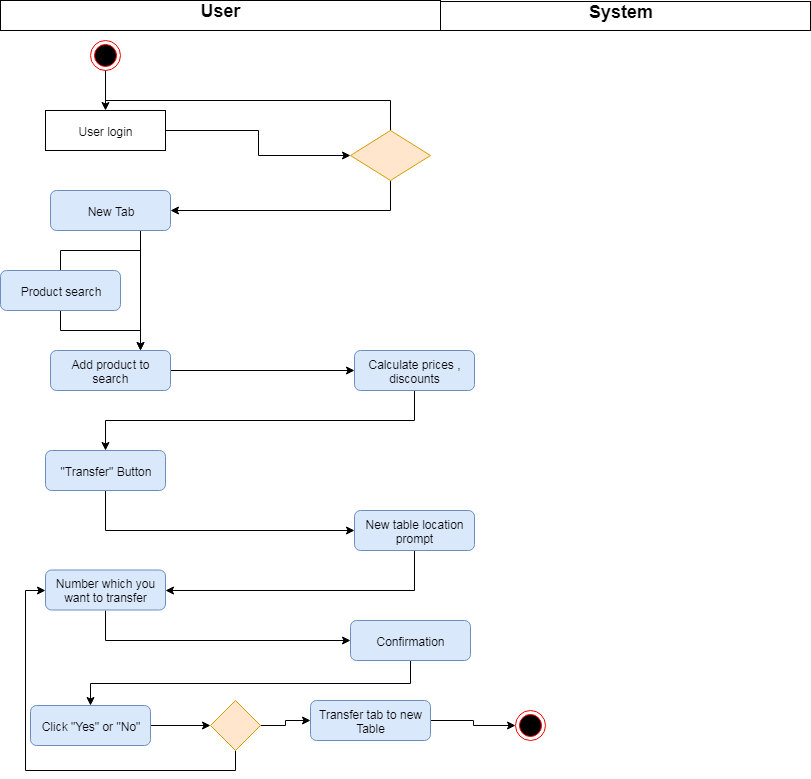

The diagram above was exported from draw.io. Its source (the exported page's mxGraphModel, read from the mxfile embedded in the PNG):
<mxGraphModel dx="1232" dy="467" grid="1" gridSize="10" guides="1" tooltips="1" connect="1" arrows="1" fold="1" page="1" pageScale="1" pageWidth="850" pageHeight="1100" math="0" shadow="0">
  <root>
    <mxCell id="0" />
    <mxCell id="1" parent="0" />
    <mxCell id="KoM8FA8WPGJnUl117hex-107" style="edgeStyle=orthogonalEdgeStyle;rounded=0;orthogonalLoop=1;jettySize=auto;html=1;exitX=0.5;exitY=1;exitDx=0;exitDy=0;entryX=0.5;entryY=0;entryDx=0;entryDy=0;" edge="1" parent="1" source="KoM8FA8WPGJnUl117hex-109" target="KoM8FA8WPGJnUl117hex-111">
      <mxGeometry relative="1" as="geometry" />
    </mxCell>
    <mxCell id="KoM8FA8WPGJnUl117hex-108" style="edgeStyle=orthogonalEdgeStyle;rounded=0;orthogonalLoop=1;jettySize=auto;html=1;exitX=0.5;exitY=1;exitDx=0;exitDy=0;entryX=0.5;entryY=0.6;entryDx=0;entryDy=0;entryPerimeter=0;" edge="1" parent="1" source="KoM8FA8WPGJnUl117hex-109" target="KoM8FA8WPGJnUl117hex-116">
      <mxGeometry relative="1" as="geometry" />
    </mxCell>
    <mxCell id="KoM8FA8WPGJnUl117hex-109" value="" style="ellipse;html=1;shape=endState;fillColor=#000000;strokeColor=#ff0000;" vertex="1" parent="1">
      <mxGeometry x="130" y="80" width="30" height="30" as="geometry" />
    </mxCell>
    <mxCell id="KoM8FA8WPGJnUl117hex-110" style="edgeStyle=orthogonalEdgeStyle;rounded=0;orthogonalLoop=1;jettySize=auto;html=1;exitX=1;exitY=0.5;exitDx=0;exitDy=0;entryX=0;entryY=0.5;entryDx=0;entryDy=0;" edge="1" parent="1" source="KoM8FA8WPGJnUl117hex-111" target="KoM8FA8WPGJnUl117hex-116">
      <mxGeometry relative="1" as="geometry" />
    </mxCell>
    <mxCell id="KoM8FA8WPGJnUl117hex-111" value="User login" style="rounded=0;whiteSpace=wrap;html=1;" vertex="1" parent="1">
      <mxGeometry x="85" y="150" width="120" height="40" as="geometry" />
    </mxCell>
    <mxCell id="KoM8FA8WPGJnUl117hex-112" style="edgeStyle=orthogonalEdgeStyle;rounded=0;orthogonalLoop=1;jettySize=auto;html=1;exitX=0.75;exitY=1;exitDx=0;exitDy=0;entryX=0.75;entryY=0;entryDx=0;entryDy=0;" edge="1" parent="1" source="KoM8FA8WPGJnUl117hex-114" target="KoM8FA8WPGJnUl117hex-120">
      <mxGeometry relative="1" as="geometry" />
    </mxCell>
    <mxCell id="KoM8FA8WPGJnUl117hex-113" style="edgeStyle=orthogonalEdgeStyle;rounded=0;orthogonalLoop=1;jettySize=auto;html=1;exitX=0.75;exitY=1;exitDx=0;exitDy=0;entryX=0.5;entryY=0.5;entryDx=0;entryDy=0;entryPerimeter=0;" edge="1" parent="1" source="KoM8FA8WPGJnUl117hex-114" target="KoM8FA8WPGJnUl117hex-118">
      <mxGeometry relative="1" as="geometry" />
    </mxCell>
    <mxCell id="KoM8FA8WPGJnUl117hex-114" value="New Tab" style="rounded=1;whiteSpace=wrap;html=1;fillColor=#dae8fc;strokeColor=#6c8ebf;" vertex="1" parent="1">
      <mxGeometry x="90" y="230" width="120" height="40" as="geometry" />
    </mxCell>
    <mxCell id="KoM8FA8WPGJnUl117hex-115" style="edgeStyle=orthogonalEdgeStyle;rounded=0;orthogonalLoop=1;jettySize=auto;html=1;exitX=0.5;exitY=1;exitDx=0;exitDy=0;entryX=1;entryY=0.5;entryDx=0;entryDy=0;" edge="1" parent="1" source="KoM8FA8WPGJnUl117hex-116" target="KoM8FA8WPGJnUl117hex-114">
      <mxGeometry relative="1" as="geometry" />
    </mxCell>
    <mxCell id="KoM8FA8WPGJnUl117hex-116" value="" style="rhombus;whiteSpace=wrap;html=1;fillColor=#ffe6cc;strokeColor=#d79b00;" vertex="1" parent="1">
      <mxGeometry x="390" y="170" width="80" height="50" as="geometry" />
    </mxCell>
    <mxCell id="KoM8FA8WPGJnUl117hex-117" style="edgeStyle=orthogonalEdgeStyle;rounded=0;orthogonalLoop=1;jettySize=auto;html=1;exitX=0.5;exitY=1;exitDx=0;exitDy=0;entryX=0.75;entryY=0;entryDx=0;entryDy=0;" edge="1" parent="1" source="KoM8FA8WPGJnUl117hex-118" target="KoM8FA8WPGJnUl117hex-120">
      <mxGeometry relative="1" as="geometry" />
    </mxCell>
    <mxCell id="KoM8FA8WPGJnUl117hex-118" value="Product search" style="rounded=1;whiteSpace=wrap;html=1;fillColor=#dae8fc;strokeColor=#6c8ebf;" vertex="1" parent="1">
      <mxGeometry x="40" y="310" width="120" height="40" as="geometry" />
    </mxCell>
    <mxCell id="KoM8FA8WPGJnUl117hex-119" style="edgeStyle=orthogonalEdgeStyle;rounded=0;orthogonalLoop=1;jettySize=auto;html=1;exitX=1;exitY=0.5;exitDx=0;exitDy=0;entryX=0;entryY=0.5;entryDx=0;entryDy=0;" edge="1" parent="1" source="KoM8FA8WPGJnUl117hex-120" target="KoM8FA8WPGJnUl117hex-122">
      <mxGeometry relative="1" as="geometry" />
    </mxCell>
    <mxCell id="KoM8FA8WPGJnUl117hex-120" value="Add product to search " style="rounded=1;whiteSpace=wrap;html=1;fillColor=#dae8fc;strokeColor=#6c8ebf;" vertex="1" parent="1">
      <mxGeometry x="90" y="390" width="120" height="40" as="geometry" />
    </mxCell>
    <mxCell id="KoM8FA8WPGJnUl117hex-121" style="edgeStyle=orthogonalEdgeStyle;rounded=0;orthogonalLoop=1;jettySize=auto;html=1;exitX=0.5;exitY=1;exitDx=0;exitDy=0;entryX=0.5;entryY=0;entryDx=0;entryDy=0;" edge="1" parent="1" source="KoM8FA8WPGJnUl117hex-122" target="KoM8FA8WPGJnUl117hex-124">
      <mxGeometry relative="1" as="geometry" />
    </mxCell>
    <mxCell id="KoM8FA8WPGJnUl117hex-122" value="Calculate prices , discounts" style="rounded=1;whiteSpace=wrap;html=1;fillColor=#dae8fc;strokeColor=#6c8ebf;" vertex="1" parent="1">
      <mxGeometry x="394" y="390" width="120" height="40" as="geometry" />
    </mxCell>
    <mxCell id="KoM8FA8WPGJnUl117hex-123" style="edgeStyle=orthogonalEdgeStyle;rounded=0;orthogonalLoop=1;jettySize=auto;html=1;exitX=0.5;exitY=1;exitDx=0;exitDy=0;entryX=0;entryY=0.5;entryDx=0;entryDy=0;" edge="1" parent="1" source="KoM8FA8WPGJnUl117hex-124" target="KoM8FA8WPGJnUl117hex-126">
      <mxGeometry relative="1" as="geometry" />
    </mxCell>
    <mxCell id="KoM8FA8WPGJnUl117hex-124" value="&quot;Transfer&quot; Button" style="rounded=1;whiteSpace=wrap;html=1;fillColor=#dae8fc;strokeColor=#6c8ebf;" vertex="1" parent="1">
      <mxGeometry x="85" y="490" width="120" height="40" as="geometry" />
    </mxCell>
    <mxCell id="KoM8FA8WPGJnUl117hex-125" style="edgeStyle=orthogonalEdgeStyle;rounded=0;orthogonalLoop=1;jettySize=auto;html=1;exitX=0.5;exitY=1;exitDx=0;exitDy=0;entryX=1;entryY=0.5;entryDx=0;entryDy=0;" edge="1" parent="1" source="KoM8FA8WPGJnUl117hex-126" target="KoM8FA8WPGJnUl117hex-128">
      <mxGeometry relative="1" as="geometry" />
    </mxCell>
    <mxCell id="KoM8FA8WPGJnUl117hex-126" value="New table location prompt" style="rounded=1;whiteSpace=wrap;html=1;fillColor=#dae8fc;strokeColor=#6c8ebf;" vertex="1" parent="1">
      <mxGeometry x="394" y="550" width="120" height="40" as="geometry" />
    </mxCell>
    <mxCell id="KoM8FA8WPGJnUl117hex-127" style="edgeStyle=orthogonalEdgeStyle;rounded=0;orthogonalLoop=1;jettySize=auto;html=1;exitX=0.5;exitY=1;exitDx=0;exitDy=0;entryX=0;entryY=0.5;entryDx=0;entryDy=0;" edge="1" parent="1" source="KoM8FA8WPGJnUl117hex-128" target="KoM8FA8WPGJnUl117hex-130">
      <mxGeometry relative="1" as="geometry" />
    </mxCell>
    <mxCell id="KoM8FA8WPGJnUl117hex-128" value="Number which you want to transfer " style="rounded=1;whiteSpace=wrap;html=1;fillColor=#dae8fc;strokeColor=#6c8ebf;" vertex="1" parent="1">
      <mxGeometry x="85" y="609.5" width="120" height="40" as="geometry" />
    </mxCell>
    <mxCell id="KoM8FA8WPGJnUl117hex-129" style="edgeStyle=orthogonalEdgeStyle;rounded=0;orthogonalLoop=1;jettySize=auto;html=1;exitX=0.5;exitY=1;exitDx=0;exitDy=0;entryX=0.5;entryY=0;entryDx=0;entryDy=0;" edge="1" parent="1" source="KoM8FA8WPGJnUl117hex-130" target="KoM8FA8WPGJnUl117hex-137">
      <mxGeometry relative="1" as="geometry" />
    </mxCell>
    <mxCell id="KoM8FA8WPGJnUl117hex-130" value="Confirmation" style="rounded=1;whiteSpace=wrap;html=1;fillColor=#dae8fc;strokeColor=#6c8ebf;" vertex="1" parent="1">
      <mxGeometry x="390" y="660" width="120" height="40" as="geometry" />
    </mxCell>
    <mxCell id="KoM8FA8WPGJnUl117hex-131" style="edgeStyle=orthogonalEdgeStyle;rounded=0;orthogonalLoop=1;jettySize=auto;html=1;exitX=1;exitY=0.5;exitDx=0;exitDy=0;" edge="1" parent="1" source="KoM8FA8WPGJnUl117hex-132" target="KoM8FA8WPGJnUl117hex-138">
      <mxGeometry relative="1" as="geometry" />
    </mxCell>
    <mxCell id="KoM8FA8WPGJnUl117hex-132" value="Transfer tab to new Table" style="rounded=1;whiteSpace=wrap;html=1;fillColor=#dae8fc;strokeColor=#6c8ebf;" vertex="1" parent="1">
      <mxGeometry x="350" y="740" width="120" height="40" as="geometry" />
    </mxCell>
    <mxCell id="KoM8FA8WPGJnUl117hex-133" style="edgeStyle=orthogonalEdgeStyle;rounded=0;orthogonalLoop=1;jettySize=auto;html=1;exitX=0.5;exitY=1;exitDx=0;exitDy=0;entryX=0;entryY=0.5;entryDx=0;entryDy=0;" edge="1" parent="1" source="KoM8FA8WPGJnUl117hex-135" target="KoM8FA8WPGJnUl117hex-128">
      <mxGeometry relative="1" as="geometry" />
    </mxCell>
    <mxCell id="KoM8FA8WPGJnUl117hex-134" style="edgeStyle=orthogonalEdgeStyle;rounded=0;orthogonalLoop=1;jettySize=auto;html=1;exitX=1;exitY=0.5;exitDx=0;exitDy=0;entryX=0;entryY=0.5;entryDx=0;entryDy=0;" edge="1" parent="1" source="KoM8FA8WPGJnUl117hex-135" target="KoM8FA8WPGJnUl117hex-132">
      <mxGeometry relative="1" as="geometry" />
    </mxCell>
    <mxCell id="KoM8FA8WPGJnUl117hex-135" value="" style="rhombus;whiteSpace=wrap;html=1;fillColor=#ffe6cc;strokeColor=#d79b00;" vertex="1" parent="1">
      <mxGeometry x="250" y="740" width="50" height="50" as="geometry" />
    </mxCell>
    <mxCell id="KoM8FA8WPGJnUl117hex-136" style="edgeStyle=orthogonalEdgeStyle;rounded=0;orthogonalLoop=1;jettySize=auto;html=1;exitX=1;exitY=0.5;exitDx=0;exitDy=0;entryX=0;entryY=0.5;entryDx=0;entryDy=0;" edge="1" parent="1" source="KoM8FA8WPGJnUl117hex-137" target="KoM8FA8WPGJnUl117hex-135">
      <mxGeometry relative="1" as="geometry" />
    </mxCell>
    <mxCell id="KoM8FA8WPGJnUl117hex-137" value="Click &quot;Yes&quot; or &quot;No&quot;" style="rounded=1;whiteSpace=wrap;html=1;fillColor=#dae8fc;strokeColor=#6c8ebf;" vertex="1" parent="1">
      <mxGeometry x="70" y="745" width="120" height="40" as="geometry" />
    </mxCell>
    <mxCell id="KoM8FA8WPGJnUl117hex-138" value="" style="ellipse;html=1;shape=endState;fillColor=#000000;strokeColor=#ff0000;" vertex="1" parent="1">
      <mxGeometry x="555" y="750" width="30" height="30" as="geometry" />
    </mxCell>
    <mxCell id="KoM8FA8WPGJnUl117hex-139" value="&lt;div style=&quot;font-size: 18px&quot; align=&quot;center&quot;&gt;&lt;font style=&quot;font-size: 18px&quot;&gt;&lt;b&gt;System&lt;/b&gt;&lt;/font&gt;&lt;/div&gt;" style="verticalAlign=top;align=left;overflow=fill;fontSize=12;fontFamily=Helvetica;html=1;" vertex="1" parent="1">
      <mxGeometry x="471" y="41" width="379" height="29" as="geometry" />
    </mxCell>
    <mxCell id="KoM8FA8WPGJnUl117hex-140" value="&lt;div align=&quot;center&quot;&gt;&lt;b&gt;&lt;font style=&quot;font-size: 18px&quot;&gt;User&lt;/font&gt;&lt;/b&gt;&lt;/div&gt;" style="verticalAlign=top;align=left;overflow=fill;fontSize=12;fontFamily=Helvetica;html=1;" vertex="1" parent="1">
      <mxGeometry x="40" y="40" width="440" height="30" as="geometry" />
    </mxCell>
  </root>
</mxGraphModel>